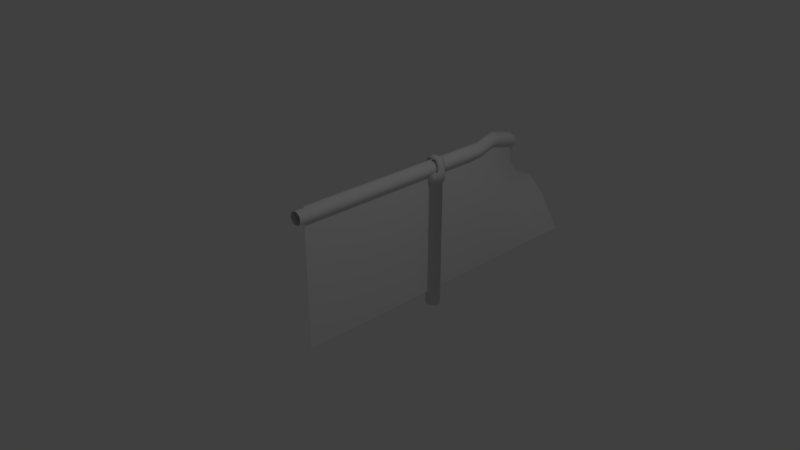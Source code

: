 # Source: fencemodel6.blend  (saved by Blender 2.79.0; exported with 4.5.12 LTS)
import bpy
from mathutils import Matrix  # noqa: F401  (used for matrix-valued properties, if any)

bpy.ops.wm.read_factory_settings(use_empty=True)
scene = bpy.context.scene
scene.name = 'Scene'

# ---- collections
col_collection_1 = bpy.data.collections.new('Collection 1'); scene.collection.children.link(col_collection_1)

# ---- world
world_world = bpy.data.worlds.new('World'); scene.world = world_world
world_world.color = (0.05088, 0.05088, 0.05088)
world_world.use_sun_shadow = False
world_world.sun_shadow_jitter_overblur = 0.0
world_world.cycles.sampling_method = 'MANUAL'

# ---- cameras
cam_camera = bpy.data.cameras.new('Camera')
cam_camera.clip_end = 100.0
cam_camera.lens = 35.0
cam_camera.sensor_width = 32.0
cam_camera.sensor_height = 18.0
cam_camera.ortho_scale = 7.314
cam_camera.dof.focus_distance = 0.0
cam_camera.dof.aperture_fstop = 128.0

# ---- lights
light_lamp = bpy.data.lights.new('Lamp', 'POINT')
light_lamp.transmission_factor = 0.0
light_lamp.cutoff_distance = 30.0
light_lamp.energy = 100.0
light_lamp.shadow_buffer_clip_start = 1.001
light_lamp.shadow_soft_size = 0.1
light_lamp.shadow_maximum_resolution = 0.006
light_lamp.use_absolute_resolution = True

# ---- meshes
me_cylinder_001 = bpy.data.meshes.new('Cylinder.001')
me_cylinder_001.from_pydata([(-1.288e-14, 1.0, -2.613), (-1.288e-14, 1.0, 16.35), (0.5, 0.866, -2.613), (0.5, 0.866, 16.35), (0.866, 0.5, -2.613), (0.866, 0.5, 16.35), (1.0, -4.371e-08, -2.613), (1.0, -4.371e-08, 16.35), (0.866, -0.5, -2.613), (0.866, -0.5, 16.35), (0.5, -0.866, -2.613), (0.5, -0.866, 16.35), (1.51e-07, -1.0, -2.613), (1.51e-07, -1.0, 16.35), (-0.5, -0.866, -2.613), (-0.5, -0.866, 16.35), (-0.866, -0.5, -2.613), (-0.866, -0.5, 16.35), (-1.0, -4.649e-07, -2.613), (-1.0, -4.649e-07, 16.35), (-0.866, 0.5, -2.613), (-0.866, 0.5, 16.35), (-0.5, 0.866, -2.613), (-0.5, 0.866, 16.35), (-1.288e-14, 1.0, 15.01), (0.5, 0.866, 15.01), (0.866, 0.5, 15.01), (1.0, -4.371e-08, 15.01), (0.866, -0.5, 15.01), (0.5, -0.866, 15.01), (1.51e-07, -1.0, 15.01), (-0.5, -0.866, 15.01), (-0.866, -0.5, 15.01), (-1.0, -4.649e-07, 15.01), (-0.866, 0.5, 15.01), (-0.5, 0.866, 15.01), (0.6165, 1.068, 16.35), (5.787e-09, 1.233, 16.35), (5.787e-09, 1.233, 15.01), (1.068, 0.6165, 16.35), (1.233, -1.397e-08, 16.35), (1.068, -0.6165, 16.35), (0.6165, -1.068, 16.35), (1.92e-07, -1.233, 16.35), (-0.6165, -1.068, 16.35), (-1.068, -0.6165, 16.35), (-1.233, -5.333e-07, 16.35), (-1.068, 0.6165, 16.35), (-0.6165, 1.068, 16.35), (0.6165, 1.068, 15.01), (1.068, 0.6165, 15.01), (1.233, -1.397e-08, 15.01), (1.068, -0.6165, 15.01), (0.6165, -1.068, 15.01), (1.92e-07, -1.233, 15.01), (-0.6165, -1.068, 15.01), (-1.068, -0.6165, 15.01), (-1.233, -5.333e-07, 15.01), (-1.068, 0.6165, 15.01), (-0.6165, 1.068, 15.01), (-0.866, -0.5, 17.11), (-1.068, -0.6165, 17.11), (1.0, -4.371e-08, 17.11), (0.866, 0.5, 17.11), (0.866, -0.5, 17.11), (-1.0, -4.649e-07, 17.11), (-0.866, 0.5, 17.11), (1.068, 0.6165, 17.11), (1.233, -1.397e-08, 17.11), (-1.233, -5.333e-07, 17.11), (-1.068, 0.6165, 17.11), (1.068, -0.6165, 17.11), (-0.5504, -0.5, 17.8), (-0.6589, -0.6165, 18.03), (0.6224, -4.371e-08, 17.84), (0.5504, 0.5, 17.8), (0.5504, -0.5, 17.8), (-0.6224, -4.649e-07, 17.84), (-0.5504, 0.5, 17.8), (0.6589, 0.6165, 18.03), (0.7477, -1.397e-08, 18.18), (-0.7477, -5.333e-07, 18.18), (-0.6589, 0.6165, 18.03), (0.6589, -0.6165, 18.03)], [], [(21, 23, 48, 47), (11, 13, 43, 42), (30, 29, 53, 54), (31, 30, 54, 55), (1, 3, 36, 37), (15, 17, 45, 44), (7, 9, 64, 62), (32, 31, 55, 56), (25, 24, 38, 49), (9, 41, 71, 64), (3, 1, 23, 21, 19, 17, 15, 13, 11, 9, 7, 5), (9, 11, 42, 41), (33, 32, 56, 57), (0, 2, 4, 6, 8, 10, 12, 14, 16, 18, 20, 22), (22, 35, 24, 0), (20, 34, 35, 22), (18, 33, 34, 20), (16, 32, 33, 18), (14, 31, 32, 16), (12, 30, 31, 14), (10, 29, 30, 12), (8, 28, 29, 10), (6, 27, 28, 8), (4, 26, 27, 6), (2, 25, 26, 4), (0, 24, 25, 2), (38, 37, 36, 49), (49, 36, 39, 50), (50, 39, 40, 51), (51, 40, 41, 52), (52, 41, 42, 53), (53, 42, 43, 54), (54, 43, 44, 55), (55, 44, 45, 56), (56, 45, 46, 57), (57, 46, 47, 58), (58, 47, 48, 59), (59, 48, 37, 38), (29, 28, 52, 53), (39, 5, 63, 67), (24, 35, 59, 38), (41, 40, 68, 71), (28, 27, 51, 52), (35, 34, 58, 59), (3, 5, 39, 36), (27, 26, 50, 51), (13, 15, 44, 43), (23, 1, 37, 48), (34, 33, 57, 58), (26, 25, 49, 50), (66, 70, 82, 78), (63, 62, 74, 75), (71, 68, 80, 83), (65, 66, 78, 77), (46, 45, 61, 69), (5, 7, 62, 63), (40, 39, 67, 68), (19, 21, 66, 65), (47, 46, 69, 70), (45, 17, 60, 61), (17, 19, 65, 60), (21, 47, 70, 66), (67, 63, 75, 79), (69, 61, 73, 81), (62, 64, 76, 74), (64, 71, 83, 76), (70, 69, 81, 82), (60, 65, 77, 72), (68, 67, 79, 80), (61, 60, 72, 73), (73, 83, 80, 81), (81, 80, 79, 82), (82, 79, 75, 78), (78, 75, 74, 77), (77, 74, 76, 72), (72, 76, 83, 73)])
me_cylinder_001.polygons.foreach_set('use_smooth', [True] * 76)
me_cylinder_001.use_remesh_preserve_volume = False
me_cylinder_001.use_remesh_preserve_attributes = False
me_cylinder_001.use_mirror_vertex_groups = False
me_cylinder_001.update()
me_cylinder = bpy.data.meshes.new('Cylinder')
me_cylinder.from_pydata([(7.717, 10.47, 66.51), (7.61, 10.56, 65.84), (7.317, 10.69, 65.36), (6.918, 10.84, 65.2), (6.595, 9.863, 65.0), (6.518, 10.95, 65.41), (6.225, 11.01, 65.93), (5.903, 10.04, 65.73), (6.118, 10.99, 66.62), (6.225, 10.9, 67.29), (6.518, 10.77, 67.77), (6.195, 9.794, 67.57), (6.918, 10.62, 67.93), (6.595, 9.649, 67.72), (7.317, 10.51, 67.72), (7.61, 10.45, 67.2), (7.287, 9.477, 66.99), (7.394, 9.495, 66.31), (7.072, 8.523, 66.1), (7.287, 9.584, 65.63), (6.965, 8.612, 65.43), (6.995, 9.718, 65.16), (6.672, 8.746, 64.95), (6.195, 9.979, 65.21), (5.58, 9.063, 65.52), (5.796, 10.02, 66.42), (5.903, 9.928, 67.09), (5.873, 8.821, 67.36), (6.995, 9.533, 67.51), (6.273, 8.891, 64.8), (5.95, 7.919, 64.59), (5.873, 9.007, 65.01), (5.473, 9.045, 66.21), (5.58, 8.956, 66.89), (5.551, 7.849, 67.16), (6.273, 8.677, 67.52), (6.672, 8.561, 67.31), (6.965, 8.504, 66.79), (6.749, 7.55, 65.9), (6.387, 6.524, 65.66), (6.642, 7.639, 65.23), (6.291, 6.643, 65.0), (6.35, 7.774, 64.75), (5.627, 6.998, 64.38), (5.551, 8.035, 64.8), (5.237, 7.139, 64.6), (5.258, 8.092, 65.32), (4.947, 7.202, 65.12), (5.151, 8.073, 66.01), (4.835, 7.17, 65.8), (5.258, 7.984, 66.68), (4.931, 7.052, 66.47), (5.209, 6.878, 66.94), (5.95, 7.704, 67.32), (6.35, 7.588, 67.11), (5.985, 6.555, 66.87), (6.642, 7.532, 66.59), (6.275, 6.492, 66.35), (5.686, 5.485, 65.07), (6.013, 6.816, 64.53), (5.478, 6.027, 64.07), (5.181, 6.343, 64.0), (4.852, 6.576, 64.27), (4.435, 6.584, 65.46), (4.643, 6.042, 66.46), (5.595, 6.697, 67.08), (4.94, 5.726, 66.53), (5.663, 5.713, 64.46), (4.778, 5.39, 63.42), (4.186, 5.97, 63.65), (4.579, 6.664, 64.8), (4.458, 6.356, 66.07), (3.772, 5.732, 65.43), (3.937, 5.399, 65.8), (5.269, 5.493, 66.26), (4.529, 4.818, 65.57), (5.542, 5.405, 65.72), (4.95, 4.814, 64.38), (4.239, 4.186, 63.72), (4.943, 5.056, 63.79), (4.231, 4.429, 63.13), (4.067, 4.763, 62.76), (4.501, 5.724, 63.37), (3.791, 5.098, 62.71), (3.916, 6.062, 64.19), (3.205, 5.436, 63.53), (3.765, 5.975, 64.84), (3.061, 5.105, 64.77), (3.225, 4.772, 65.14), (4.214, 5.064, 65.85), (3.502, 4.437, 65.19), (3.817, 4.191, 64.91), (4.799, 4.727, 65.03), (3.534, 3.566, 63.05), (3.475, 5.344, 62.99), (2.785, 4.735, 62.33), (3.054, 5.348, 64.18), (2.336, 4.466, 64.07), (4.087, 4.099, 64.37), (3.539, 3.819, 62.47), (3.382, 4.158, 62.11), (3.106, 4.494, 62.06), (2.313, 4.317, 61.63), (2.505, 4.818, 62.86), (2.34, 4.719, 63.5), (1.674, 4.128, 62.47), (1.575, 3.791, 62.89), (2.493, 4.127, 64.44), (2.769, 3.791, 64.49), (3.09, 3.55, 64.21), (2.31, 2.857, 62.99), (3.37, 3.467, 63.69), (2.678, 2.853, 62.62), (2.948, 3.045, 62.16), (2.578, 2.709, 60.77), (3.048, 3.383, 61.74), (2.718, 3.084, 60.49), (2.95, 3.776, 61.47), (2.681, 4.117, 61.43), (1.945, 4.321, 62.01), (1.586, 3.995, 60.66), (1.673, 3.398, 63.15), (1.203, 2.971, 61.43), (1.942, 3.056, 63.19), (1.469, 2.627, 61.46), (2.263, 2.475, 61.07), (2.646, 3.499, 60.31), (2.38, 3.843, 60.28), (1.992, 4.025, 60.41), (1.27, 3.761, 60.97), (1.13, 3.386, 61.25), (0.8825, 2.676, 59.85), (1.148, 2.332, 59.87), (1.857, 2.445, 61.33), (1.538, 2.152, 59.76), (1.949, 2.186, 59.52), (2.269, 2.424, 59.24), (2.414, 2.803, 58.98), (2.344, 3.221, 58.82), (2.042, 2.942, 57.28), (2.079, 3.566, 58.79), (1.688, 3.745, 58.91), (1.278, 3.711, 59.14), (0.9576, 3.473, 59.42), (0.8127, 3.094, 59.68), (0.5097, 2.815, 58.14), (0.5792, 2.397, 58.3), (1.966, 2.145, 57.7), (1.664, 1.866, 56.16), (2.112, 2.524, 57.44), (1.776, 3.287, 57.25), (1.386, 3.466, 57.37), (1.084, 3.187, 55.82), (0.9755, 3.432, 57.6), (0.673, 3.153, 56.05), (0.6547, 3.194, 57.88), (0.3522, 2.915, 56.33), (0.2071, 2.535, 56.59), (0.2767, 2.118, 56.76), (0.8448, 2.052, 58.33), (0.5422, 1.773, 56.79), (1.235, 1.872, 58.21), (1.646, 1.907, 57.98), (1.809, 2.245, 55.9), (1.508, 1.967, 54.36), (1.739, 2.663, 55.73), (1.438, 2.384, 54.19), (1.474, 3.008, 55.71), (1.173, 2.729, 54.16), (-0.09544, 2.255, 55.05), (-0.0257, 1.838, 55.21), (0.9326, 1.593, 56.67), (0.631, 1.314, 55.13), (1.343, 1.628, 56.44), (1.042, 1.349, 54.9), (1.363, 1.587, 54.62), (1.083, 1.312, 53.11), (0.8882, 2.449, 52.63), (0.7817, 2.908, 54.28), (0.4929, 2.623, 52.72), (0.3707, 2.873, 54.51), (0.07771, 2.584, 52.93), (0.04966, 2.634, 54.79), (-0.2461, 2.343, 53.19), (-0.3204, 1.547, 53.62), (0.2402, 1.493, 55.24), (-0.05086, 1.206, 53.67), (0.8976, 1.036, 51.7), (1.229, 1.692, 52.86), (1.045, 1.418, 51.46), (1.158, 2.108, 52.68), (0.2844, 2.311, 51.13), (-0.3918, 1.963, 53.45), (-0.6188, 1.622, 51.71), (0.3444, 1.032, 53.58), (0.7596, 1.07, 53.38), (0.567, 0.7838, 51.91), (0.8316, 0.716, 50.22), (0.9691, 1.828, 51.25), (0.9024, 1.504, 49.75), (0.6908, 2.155, 51.13), (0.6217, 1.822, 49.59), (-0.141, 2.256, 51.26), (-0.4717, 2.004, 51.47), (-0.5485, 1.642, 49.78), (-0.5431, 1.213, 51.92), (-0.6192, 0.8531, 50.25), (-0.2648, 0.8856, 52.04), (-0.3385, 0.5355, 50.41), (0.1415, 0.7287, 52.04), (0.07086, 0.3903, 50.47), (0.4992, 0.4564, 50.39), (0.7896, 0.3692, 48.64), (0.9792, 1.1, 49.98), (0.5795, 1.475, 48.01), (0.2123, 1.967, 49.54), (0.1701, 1.619, 47.95), (-0.216, 1.901, 49.61), (-0.2583, 1.553, 48.02), (-0.6961, 1.258, 50.02), (-0.3808, 0.1872, 48.83), (0.02865, 0.04261, 48.88), (0.9371, 0.7529, 48.4), (0.8956, 0.4056, 46.82), (0.8603, 1.157, 48.17), (0.8188, 0.811, 46.59), (0.5381, 1.129, 46.43), (-0.2997, 1.207, 46.44), (-0.5908, 1.293, 48.2), (-0.7384, 0.9089, 48.43), (-0.78, 0.5616, 46.85), (-0.6615, 0.5043, 48.66), (-0.4224, -0.1613, 47.24), (-0.01305, -0.3061, 47.29), (0.457, 0.1092, 48.81), (0.4153, -0.2393, 47.23), (0.7479, 0.02123, 47.05), (0.8588, 0.09782, 45.22), (0.5039, 0.8428, 44.95), (0.1287, 1.273, 46.38), (-0.6323, 0.946, 46.62), (-0.7032, 0.1563, 47.08), (0.7096, -0.2997, 45.38), (0.6914, -0.4515, 43.61), (0.7836, 0.516, 45.07), (0.7679, 0.3847, 43.52), (0.4891, 0.7189, 43.49), (0.09492, 0.9907, 44.92), (0.08039, 0.8693, 43.48), (-0.3339, 0.9201, 44.96), (-0.3488, 0.7956, 43.49), (-0.6677, 0.6498, 45.08), (-0.8169, 0.2524, 45.24), (-0.7417, -0.1658, 45.4), (-0.4621, -0.4926, 45.51), (-0.4812, -0.6528, 43.64), (-0.05304, -0.6406, 45.55), (0.3758, -0.5699, 45.5), (0.8419, -0.04365, 43.56), (-0.6835, 0.5176, 43.52), (-0.834, 0.1097, 43.57), (-0.76, -0.3187, 43.61), (-0.07249, -0.8032, 43.65), (0.3567, -0.7295, 43.64), (0.6879, -0.4811, 41.89), (0.8385, -0.07246, 41.88), (0.7645, 0.3568, 41.88), (0.4859, 0.6915, 41.87), (0.07714, 0.8421, 41.87), (-0.3521, 0.7682, 41.87), (-0.6869, 0.4895, 41.88), (-0.8375, 0.08084, 41.89), (-0.7635, -0.3484, 41.89), (-0.4848, -0.6831, 41.9), (-0.07614, -0.8337, 41.9), (0.3531, -0.7598, 41.9), (0.6874, -0.4854, -1.872), (0.838, -0.07665, -1.872), (0.764, 0.3526, -1.872), (0.4854, 0.6874, -1.872), (0.07665, 0.838, -1.872), (-0.3526, 0.764, -1.872), (-0.6874, 0.4854, -1.872), (-0.838, 0.07665, -1.872), (-0.764, -0.3526, -1.872), (-0.4854, -0.6874, -1.872), (-0.07665, -0.838, -1.872), (0.3526, -0.764, -1.872)], [], [(0, 17, 19, 1), (1, 19, 21, 2), (2, 21, 4, 3), (3, 4, 23, 5), (5, 23, 7, 6), (6, 7, 25, 8), (8, 25, 26, 9), (9, 26, 11, 10), (10, 11, 13, 12), (12, 13, 28, 14), (14, 28, 16, 15), (15, 16, 17, 0), (17, 18, 20, 19), (19, 20, 22, 21), (21, 22, 29, 4), (4, 29, 31, 23), (23, 31, 24, 7), (7, 24, 32, 25), (25, 32, 33, 26), (26, 33, 27, 11), (11, 27, 35, 13), (13, 35, 36, 28), (28, 36, 37, 16), (16, 37, 18, 17), (18, 38, 40, 20), (20, 40, 42, 22), (22, 42, 30, 29), (29, 30, 44, 31), (31, 44, 46, 24), (24, 46, 48, 32), (32, 48, 50, 33), (33, 50, 34, 27), (27, 34, 53, 35), (35, 53, 54, 36), (36, 54, 56, 37), (37, 56, 38, 18), (38, 39, 41, 40), (40, 41, 59, 42), (42, 59, 43, 30), (30, 43, 45, 44), (44, 45, 47, 46), (46, 47, 49, 48), (48, 49, 51, 50), (50, 51, 52, 34), (34, 52, 65, 53), (53, 65, 55, 54), (54, 55, 57, 56), (56, 57, 39, 38), (39, 58, 67, 41), (41, 67, 60, 59), (59, 60, 61, 43), (43, 61, 62, 45), (45, 62, 70, 47), (47, 70, 63, 49), (49, 63, 71, 51), (51, 71, 64, 52), (52, 64, 66, 65), (65, 66, 74, 55), (55, 74, 76, 57), (57, 76, 58, 39), (58, 77, 79, 67), (67, 79, 68, 60), (60, 68, 82, 61), (61, 82, 69, 62), (62, 69, 84, 70), (70, 84, 86, 63), (63, 86, 72, 71), (71, 72, 73, 64), (64, 73, 89, 66), (66, 89, 75, 74), (74, 75, 92, 76), (76, 92, 77, 58), (77, 78, 80, 79), (79, 80, 81, 68), (68, 81, 83, 82), (82, 83, 94, 69), (69, 94, 85, 84), (84, 85, 96, 86), (86, 96, 87, 72), (72, 87, 88, 73), (73, 88, 90, 89), (89, 90, 91, 75), (75, 91, 98, 92), (92, 98, 78, 77), (78, 93, 99, 80), (80, 99, 100, 81), (81, 100, 101, 83), (83, 101, 95, 94), (94, 95, 103, 85), (85, 103, 104, 96), (96, 104, 97, 87), (87, 97, 107, 88), (88, 107, 108, 90), (90, 108, 109, 91), (91, 109, 111, 98), (98, 111, 93, 78), (93, 113, 115, 99), (99, 115, 117, 100), (100, 117, 118, 101), (101, 118, 102, 95), (95, 102, 119, 103), (103, 119, 105, 104), (104, 105, 106, 97), (97, 106, 121, 107), (107, 121, 123, 108), (108, 123, 110, 109), (109, 110, 112, 111), (111, 112, 113, 93), (113, 114, 116, 115), (115, 116, 126, 117), (117, 126, 127, 118), (118, 127, 128, 102), (102, 128, 120, 119), (119, 120, 129, 105), (105, 129, 130, 106), (106, 130, 122, 121), (121, 122, 124, 123), (123, 124, 133, 110), (110, 133, 125, 112), (112, 125, 114, 113), (114, 136, 137, 116), (116, 137, 138, 126), (126, 138, 140, 127), (127, 140, 141, 128), (128, 141, 142, 120), (120, 142, 143, 129), (129, 143, 144, 130), (130, 144, 131, 122), (122, 131, 132, 124), (124, 132, 134, 133), (133, 134, 135, 125), (125, 135, 136, 114), (136, 147, 149, 137), (137, 149, 139, 138), (138, 139, 150, 140), (140, 150, 151, 141), (141, 151, 153, 142), (142, 153, 155, 143), (143, 155, 145, 144), (144, 145, 146, 131), (131, 146, 159, 132), (132, 159, 161, 134), (134, 161, 162, 135), (135, 162, 147, 136), (147, 148, 163, 149), (149, 163, 165, 139), (139, 165, 167, 150), (150, 167, 152, 151), (151, 152, 154, 153), (153, 154, 156, 155), (155, 156, 157, 145), (145, 157, 158, 146), (146, 158, 160, 159), (159, 160, 171, 161), (161, 171, 173, 162), (162, 173, 148, 147), (148, 175, 164, 163), (163, 164, 166, 165), (165, 166, 168, 167), (167, 168, 178, 152), (152, 178, 180, 154), (154, 180, 182, 156), (156, 182, 169, 157), (157, 169, 170, 158), (158, 170, 185, 160), (160, 185, 172, 171), (171, 172, 174, 173), (173, 174, 175, 148), (175, 176, 188, 164), (164, 188, 190, 166), (166, 190, 177, 168), (168, 177, 179, 178), (178, 179, 181, 180), (180, 181, 183, 182), (182, 183, 192, 169), (169, 192, 184, 170), (170, 184, 186, 185), (185, 186, 194, 172), (172, 194, 195, 174), (174, 195, 176, 175), (176, 187, 189, 188), (188, 189, 198, 190), (190, 198, 200, 177), (177, 200, 191, 179), (179, 191, 202, 181), (181, 202, 203, 183), (183, 203, 193, 192), (192, 193, 205, 184), (184, 205, 207, 186), (186, 207, 209, 194), (194, 209, 196, 195), (195, 196, 187, 176), (187, 197, 213, 189), (189, 213, 199, 198), (198, 199, 201, 200), (200, 201, 215, 191), (191, 215, 217, 202), (202, 217, 204, 203), (203, 204, 219, 193), (193, 219, 206, 205), (205, 206, 208, 207), (207, 208, 210, 209), (209, 210, 211, 196), (196, 211, 197, 187), (197, 212, 222, 213), (213, 222, 224, 199), (199, 224, 214, 201), (201, 214, 216, 215), (215, 216, 218, 217), (217, 218, 228, 204), (204, 228, 229, 219), (219, 229, 231, 206), (206, 231, 220, 208), (208, 220, 221, 210), (210, 221, 234, 211), (211, 234, 212, 197), (212, 236, 223, 222), (222, 223, 225, 224), (224, 225, 226, 214), (214, 226, 239, 216), (216, 239, 227, 218), (218, 227, 240, 228), (228, 240, 230, 229), (229, 230, 241, 231), (231, 241, 232, 220), (220, 232, 233, 221), (221, 233, 235, 234), (234, 235, 236, 212), (236, 242, 237, 223), (223, 237, 244, 225), (225, 244, 238, 226), (226, 238, 247, 239), (239, 247, 249, 227), (227, 249, 251, 240), (240, 251, 252, 230), (230, 252, 253, 241), (241, 253, 254, 232), (232, 254, 256, 233), (233, 256, 257, 235), (235, 257, 242, 236), (242, 243, 258, 237), (237, 258, 245, 244), (244, 245, 246, 238), (238, 246, 248, 247), (247, 248, 250, 249), (249, 250, 259, 251), (251, 259, 260, 252), (252, 260, 261, 253), (253, 261, 255, 254), (254, 255, 262, 256), (256, 262, 263, 257), (257, 263, 243, 242), (243, 264, 265, 258), (258, 265, 266, 245), (245, 266, 267, 246), (246, 267, 268, 248), (248, 268, 269, 250), (250, 269, 270, 259), (259, 270, 271, 260), (260, 271, 272, 261), (261, 272, 273, 255), (255, 273, 274, 262), (262, 274, 275, 263), (263, 275, 264, 243), (264, 276, 277, 265), (274, 286, 287, 275), (273, 285, 286, 274), (272, 284, 285, 273), (271, 283, 284, 272), (270, 282, 283, 271), (269, 281, 282, 270), (268, 280, 281, 269), (267, 279, 280, 268), (266, 278, 279, 267), (265, 277, 278, 266), (275, 287, 276, 264)])
me_cylinder.polygons.foreach_set('use_smooth', [True] * 276)
me_cylinder.use_remesh_preserve_volume = False
me_cylinder.use_remesh_preserve_attributes = False
me_cylinder.use_mirror_vertex_groups = False
me_cylinder.update()
me_plane = bpy.data.meshes.new('Plane')
me_plane.from_pydata([(0.0, -1.0, 1.0), (0.0, -1.0, -1.0), (0.0, 1.0, 1.0), (0.0, 1.0, -1.0), (0.0, 2.0, 1.0), (0.0, 2.0, -1.0), (-1.123, 3.467, 0.2594), (-0.002905, 4.0, -1.0), (0.0, 2.5, -1.0), (0.0, 3.0, -1.0), (0.0, 3.5, -1.0), (-0.6992, 3.412, 0.3998), (-0.3891, 3.211, 0.7517), (-0.1799, 2.502, 0.9785), (0.0, -1.0, 0.5), (0.0, -1.0, 0.0), (0.0, -1.0, -0.5), (0.0, 1.0, -0.5), (0.0, 1.0, 0.0), (0.0, 1.0, 0.5), (0.0, 2.0, -0.5), (0.0, 2.0, 0.0), (0.0, 2.0, 0.5), (-0.2998, 3.998, -0.5225), (-0.6107, 4.041, -0.2794), (-1.011, 3.738, -0.1117), (0.0, 2.5, -0.5), (-0.02162, 2.5, 0.0), (-0.1262, 2.5, 0.4922), (-0.02162, 3.0, -0.5), (-0.2334, 3.018, -0.04374), (-0.3541, 3.144, 0.321), (-0.1299, 3.5, -0.5078), (-0.4189, 3.579, -0.1926), (-0.624, 3.513, 0.0187)], [], [(16, 1, 3, 17), (17, 3, 5, 20), (32, 10, 7, 23), (20, 5, 8, 26), (26, 8, 9, 29), (29, 9, 10, 32), (12, 31, 34, 11), (31, 30, 33, 34), (30, 29, 32, 33), (13, 28, 31, 12), (28, 27, 30, 31), (27, 26, 29, 30), (4, 22, 28, 13), (22, 21, 27, 28), (21, 20, 26, 27), (11, 34, 25, 6), (34, 33, 24, 25), (33, 32, 23, 24), (2, 19, 22, 4), (19, 18, 21, 22), (18, 17, 20, 21), (0, 14, 19, 2), (14, 15, 18, 19), (15, 16, 17, 18)])
me_plane.polygons.foreach_set('use_smooth', [True] * 24)
_uv = me_plane.uv_layers.new(name='UVMap')
_uv.uv.foreach_set('vector', [2.12e-05, 0.2501, 2.12e-05, 0.0001581, 0.9999, 0.0001583, 0.9999, 0.2501, 2.005e-05, 0.25, 2.005e-05, 0.0001005, 0.4999, 0.0001006, 0.4999, 0.25, 0.2498, 0.2501, 0.2498, 0.0001585, 0.4997, 0.0001585, 0.4997, 0.2501, 0.4999, 0.25, 0.4999, 0.0001006, 0.7498, 0.0001007, 0.7498, 0.25, 0.7498, 0.25, 0.7498, 0.0001007, 0.9997, 0.0001008, 0.9997, 0.25, -0.0001259, 0.2501, -0.0001259, 0.0001585, 0.2498, 0.0001585, 0.2498, 0.2501, -0.0001259, 0.9999, -0.0001259, 0.7499, 0.2498, 0.7499, 0.2498, 0.9999, -0.0001259, 0.7499, -0.0001259, 0.5, 0.2498, 0.5, 0.2498, 0.7499, -0.0001259, 0.5, -0.0001259, 0.2501, 0.2498, 0.2501, 0.2498, 0.5, 0.7498, 0.9998, 0.7498, 0.7499, 0.9997, 0.7499, 0.9997, 0.9998, 0.7498, 0.7499, 0.7498, 0.5, 0.9997, 0.5, 0.9997, 0.7499, 0.7498, 0.5, 0.7498, 0.25, 0.9997, 0.25, 0.9997, 0.5, 0.4999, 0.9998, 0.4999, 0.7499, 0.7498, 0.7499, 0.7498, 0.9998, 0.4999, 0.7499, 0.4999, 0.5, 0.7498, 0.5, 0.7498, 0.7499, 0.4999, 0.5, 0.4999, 0.25, 0.7498, 0.25, 0.7498, 0.5, 0.2498, 0.9999, 0.2498, 0.7499, 0.4997, 0.7499, 0.4997, 0.9999, 0.2498, 0.7499, 0.2498, 0.5, 0.4997, 0.5, 0.4997, 0.7499, 0.2498, 0.5, 0.2498, 0.2501, 0.4997, 0.2501, 0.4997, 0.5, 2.005e-05, 0.9998, 2.005e-05, 0.7499, 0.4999, 0.7499, 0.4999, 0.9998, 2.005e-05, 0.7499, 2.005e-05, 0.5, 0.4999, 0.5, 0.4999, 0.7499, 2.005e-05, 0.5, 2.005e-05, 0.25, 0.4999, 0.25, 0.4999, 0.5, 2.108e-05, 1.0, 2.108e-05, 0.7501, 0.9999, 0.7501, 0.9999, 1.0, 2.108e-05, 0.7501, 2.108e-05, 0.5001, 0.9999, 0.5001, 0.9999, 0.7501, 2.108e-05, 0.5001, 2.12e-05, 0.2501, 0.9999, 0.2501, 0.9999, 0.5001])
me_plane.use_remesh_preserve_volume = False
me_plane.use_remesh_preserve_attributes = False
me_plane.use_mirror_vertex_groups = False
me_plane.update()

# ---- curves / text
cu_plane_001 = bpy.data.curves.new('Plane.001', 'CURVE')
cu_plane_001.dimensions = '3D'
_sp = cu_plane_001.splines.new('POLY'); _sp.points.add(96)
_sp.points.foreach_set('co', [-1.123, 4.467, -0.7406, 0.0, -1.096, 4.463, -0.7318, 0.0, -1.07, 4.46, -0.723, 0.0, -1.043, 4.457, -0.7142, 0.0, -1.017, 4.453, -0.7055, 0.0, -0.9903, 4.45, -0.6967, 0.0, -0.9639, 4.446, -0.6879, 0.0, -0.9374, 4.443, -0.6791, 0.0, -0.911, 4.44, -0.6704, 0.0, -0.8845, 4.436, -0.6616, 0.0, -0.858, 4.433, -0.6528, 0.0, -0.8316, 4.429, -0.644, 0.0, -0.8052, 4.426, -0.6351, 0.0, -0.7789, 4.422, -0.626, 0.0, -0.753, 4.418, -0.6162, 0.0, -0.7279, 4.413, -0.6048, 0.0, -0.7042, 4.406, -0.5909, 0.0, -0.6821, 4.397, -0.574, 0.0, -0.6613, 4.386, -0.5546, 0.0, -0.6414, 4.374, -0.5337, 0.0, -0.6218, 4.362, -0.5121, 0.0, -0.6024, 4.349, -0.4902, 0.0, -0.583, 4.337, -0.4682, 0.0, -0.5636, 4.324, -0.4462, 0.0, -0.5442, 4.312, -0.4242, 0.0, -0.5248, 4.299, -0.4022, 0.0, -0.5054, 4.287, -0.3803, 0.0, -0.4861, 4.274, -0.3583, 0.0, -0.4667, 4.261, -0.3363, 0.0, -0.4475, 4.248, -0.3146, 0.0, -0.4286, 4.233, -0.2932, 0.0, -0.4105, 4.214, -0.2728, 0.0, -0.3936, 4.189, -0.2538, 0.0, -0.3781, 4.157, -0.2366, 0.0, -0.3637, 4.119, -0.2209, 0.0, -0.3501, 4.077, -0.2061, 0.0, -0.3369, 4.033, -0.1917, 0.0, -0.3238, 3.989, -0.1774, 0.0, -0.3107, 3.945, -0.1633, 0.0, -0.2976, 3.901, -0.1491, 0.0, -0.2845, 3.856, -0.1349, 0.0, -0.2715, 3.812, -0.1207, 0.0, -0.2584, 3.768, -0.1066, 0.0, -0.2453, 3.723, -0.09241, 0.0, -0.2322, 3.679, -0.07833, 0.0, -0.2192, 3.635, -0.0645, 0.0, -0.2063, 3.592, -0.05137, 0.0, -0.1936, 3.55, -0.03975, 0.0, -0.1812, 3.511, -0.03055, 0.0, -0.1693, 3.474, -0.02423, 0.0, -0.1576, 3.441, -0.02033, 0.0, -0.1462, 3.408, -0.01794, 0.0, -0.135, 3.376, -0.01625, 0.0, -0.1237, 3.345, -0.01482, 0.0, -0.1124, 3.314, -0.01345, 0.0, -0.1012, 3.282, -0.0121, 0.0, -0.08996, 3.251, -0.01076, 0.0, -0.07871, 3.22, -0.009413, 0.0, -0.06747, 3.188, -0.008068, 0.0, -0.05625, 3.157, -0.006726, 0.0, -0.04508, 3.125, -0.005391, 0.0, -0.03414, 3.093, -0.004082, 0.0, -0.02381, 3.059, -0.002847, 0.0, -0.0148, 3.022, -0.00177, 0.0, -0.00792, 2.978, -0.0009471, 0.0, -0.003556, 2.928, -0.0004252, 0.0, -0.001321, 2.871, -0.000158, 0.0, -0.000405, 2.811, -4.843e-05, 0.0, -0.0001027, 2.75, -1.228e-05, 0.0, -2.16e-05, 2.687, -2.583e-06, 0.0, -3.788e-06, 2.625, -4.53e-07, 0.0, -5.558e-07, 2.562, -6.646e-08, 0.0, -6.834e-08, 2.5, -8.172e-09, 0.0, -7.044e-09, 2.437, -8.423e-10, 0.0, -6.073e-10, 2.375, -7.262e-11, 0.0, -4.361e-11, 2.312, -5.215e-12, 0.0, -2.589e-12, 2.249, -3.096e-13, 0.0, -1.256e-13, 2.185, -1.502e-14, 0.0, -4.901e-15, 2.118, -5.86e-16, 0.0, -1.5e-16, 2.043, -1.794e-17, 0.0, -3.468e-18, 1.956, -4.147e-19, 0.0, -5.697e-20, 1.855, -6.812e-21, 0.0, -5.925e-22, 1.743, -7.085e-23, 0.0, -2.933e-24, 1.623, -3.507e-25, 0.0, 0.0, 1.499, 0.0, 0.0, 0.0, 1.375, 0.0, 0.0, 0.0, 1.25, 0.0, 0.0, 0.0, 1.125, 0.0, 0.0, 0.0, 1.0, 0.0, 0.0, 0.0, 0.875, 0.0, 0.0, 0.0, 0.75, 0.0, 0.0, 0.0, 0.625, 0.0, 0.0, 0.0, 0.5, 0.0, 0.0, 0.0, 0.375, 0.0, 0.0, 0.0, 0.25, 0.0, 0.0, 0.0, 0.125, 0.0, 0.0, 0.0, 0.0, 0.0, 0.0])
_sp.order_v = 0
_sp.resolution_v = 0
_sp.use_endpoint_u = True
_sp.use_smooth = False
cu_plane_001.use_path_clamp = True
cu_plane_001.bevel_resolution = 0
cu_plane_001.fill_mode = 'HALF'

# ---- objects
ob_fencepole = bpy.data.objects.new('FencePole', me_cylinder_001)
ob_plane_001 = bpy.data.objects.new('Plane.001', cu_plane_001)
ob_cylinder = bpy.data.objects.new('Cylinder', me_cylinder)
ob_plane = bpy.data.objects.new('Plane', me_plane)
ob_lamp = bpy.data.objects.new('Lamp', light_lamp)
ob_camera = bpy.data.objects.new('Camera', cam_camera)

# ---- transforms, parenting, visibility, modifiers, constraints
ob_fencepole.location = (-1.271e-08, 1.184, -0.9329)
ob_fencepole.scale = (0.108, 0.108, 0.108)
ob_fencepole.lineart.crease_threshold = 0.0
ob_plane_001.location = (0.0, -1.0, 1.0)
ob_plane_001.lineart.crease_threshold = 0.0
ob_cylinder.location = (-1.271e-08, -1.0, 0.8804)
ob_cylinder.rotation_euler = (-1.571, 1.571, 0.0)
ob_cylinder.scale = (0.1096, 0.1096, 0.06721)
ob_cylinder.lineart.crease_threshold = 0.0
ob_plane.location = (0.0, 0.0, 0.0)
ob_plane.lineart.crease_threshold = 0.0
ob_lamp.location = (4.076, 1.005, 5.904)
ob_lamp.rotation_euler = (0.6503, 0.05522, 1.866)
ob_lamp.lock_rotations_4d = False
ob_lamp.empty_display_type = 'ARROWS'
ob_lamp.color = (0.0, 0.0, 0.0, 0.0)
ob_lamp.lineart.crease_threshold = 0.0
ob_camera.location = (7.481, -6.508, 5.344)
ob_camera.rotation_euler = (1.109, 0.0, 0.8149)
ob_camera.lock_rotations_4d = False
ob_camera.empty_display_type = 'ARROWS'
ob_camera.color = (0.0, 0.0, 0.0, 0.0)
ob_camera.display_type = 'WIRE'
ob_camera.lineart.crease_threshold = 0.0

# ---- collection membership
col_collection_1.objects.link(ob_fencepole)
col_collection_1.objects.link(ob_plane_001)
col_collection_1.objects.link(ob_cylinder)
col_collection_1.objects.link(ob_plane)
col_collection_1.objects.link(ob_lamp)
col_collection_1.objects.link(ob_camera)

# ---- scene / render settings (as saved in the file)
scene.camera = ob_camera
scene.frame_start = 1; scene.frame_end = 250; scene.frame_set(110)
scene.render.engine = 'BLENDER_EEVEE_NEXT'
scene.render.resolution_percentage = 50
scene.render.dither_intensity = 0.0
scene.cycles.use_denoising = False
scene.cycles.samples = 128
scene.cycles.sampling_pattern = 'TABULATED_SOBOL'
scene.cycles.use_adaptive_sampling = False
scene.cycles.use_light_tree = False
scene.cycles.blur_glossy = 0.0
scene.cycles.sample_clamp_indirect = 0.0
scene.view_settings.view_transform = 'Standard'
bpy.context.view_layer.update()
